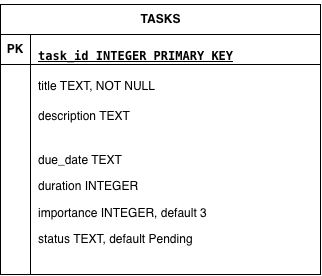

The diagram above was exported from draw.io. Its source (the exported page's mxGraphModel, read from the mxfile embedded in the PNG):
<mxGraphModel dx="628" dy="513" grid="1" gridSize="10" guides="1" tooltips="1" connect="1" arrows="1" fold="1" page="1" pageScale="1" pageWidth="850" pageHeight="1100" math="0" shadow="0">
  <root>
    <mxCell id="0" />
    <mxCell id="1" parent="0" />
    <mxCell id="f3vH-Ll6OdGAMREb7F-Y-59" parent="1" style="shape=table;startSize=30;container=1;collapsible=1;childLayout=tableLayout;fixedRows=1;rowLines=0;fontStyle=1;align=center;resizeLast=1;html=1;" value="&lt;div&gt;&lt;p&gt;&lt;strong&gt;TASKS&lt;/strong&gt;&lt;/p&gt;&lt;/div&gt;&lt;div&gt;&lt;div&gt;&lt;/div&gt;&lt;/div&gt;" vertex="1">
      <mxGeometry height="270" width="320" x="370" y="300" as="geometry" />
    </mxCell>
    <mxCell id="f3vH-Ll6OdGAMREb7F-Y-60" parent="f3vH-Ll6OdGAMREb7F-Y-59" style="shape=tableRow;horizontal=0;startSize=0;swimlaneHead=0;swimlaneBody=0;fillColor=none;collapsible=0;dropTarget=0;points=[[0,0.5],[1,0.5]];portConstraint=eastwest;top=0;left=0;right=0;bottom=1;" value="" vertex="1">
      <mxGeometry height="30" width="320" y="30" as="geometry" />
    </mxCell>
    <mxCell id="f3vH-Ll6OdGAMREb7F-Y-61" parent="f3vH-Ll6OdGAMREb7F-Y-60" style="shape=partialRectangle;connectable=0;fillColor=none;top=0;left=0;bottom=0;right=0;fontStyle=1;overflow=hidden;whiteSpace=wrap;html=1;" value="PK" vertex="1">
      <mxGeometry height="30" width="30" as="geometry">
        <mxRectangle height="30" width="30" as="alternateBounds" />
      </mxGeometry>
    </mxCell>
    <mxCell id="f3vH-Ll6OdGAMREb7F-Y-62" parent="f3vH-Ll6OdGAMREb7F-Y-60" style="shape=partialRectangle;connectable=0;fillColor=none;top=0;left=0;bottom=0;right=0;align=left;spacingLeft=6;fontStyle=5;overflow=hidden;whiteSpace=wrap;html=1;" value="&lt;p&gt;&lt;code&gt;task_id INTEGER PRIMARY KEY&lt;/code&gt;&lt;/p&gt;&lt;p&gt;&lt;/p&gt;" vertex="1">
      <mxGeometry height="30" width="290" x="30" as="geometry">
        <mxRectangle height="30" width="290" as="alternateBounds" />
      </mxGeometry>
    </mxCell>
    <mxCell id="f3vH-Ll6OdGAMREb7F-Y-63" parent="f3vH-Ll6OdGAMREb7F-Y-59" style="shape=tableRow;horizontal=0;startSize=0;swimlaneHead=0;swimlaneBody=0;fillColor=none;collapsible=0;dropTarget=0;points=[[0,0.5],[1,0.5]];portConstraint=eastwest;top=0;left=0;right=0;bottom=0;" value="" vertex="1">
      <mxGeometry height="30" width="320" y="60" as="geometry" />
    </mxCell>
    <mxCell id="f3vH-Ll6OdGAMREb7F-Y-64" parent="f3vH-Ll6OdGAMREb7F-Y-63" style="shape=partialRectangle;connectable=0;fillColor=none;top=0;left=0;bottom=0;right=0;editable=1;overflow=hidden;whiteSpace=wrap;html=1;" value="" vertex="1">
      <mxGeometry height="30" width="30" as="geometry">
        <mxRectangle height="30" width="30" as="alternateBounds" />
      </mxGeometry>
    </mxCell>
    <mxCell id="f3vH-Ll6OdGAMREb7F-Y-65" parent="f3vH-Ll6OdGAMREb7F-Y-63" style="shape=partialRectangle;connectable=0;fillColor=none;top=0;left=0;bottom=0;right=0;align=left;spacingLeft=6;overflow=hidden;whiteSpace=wrap;html=1;" value="&lt;p&gt;&lt;span&gt;title&lt;/span&gt; &lt;span&gt;TEXT, NOT NULL&lt;/span&gt;&lt;/p&gt;" vertex="1">
      <mxGeometry height="30" width="290" x="30" as="geometry">
        <mxRectangle height="30" width="290" as="alternateBounds" />
      </mxGeometry>
    </mxCell>
    <mxCell id="f3vH-Ll6OdGAMREb7F-Y-66" parent="f3vH-Ll6OdGAMREb7F-Y-59" style="shape=tableRow;horizontal=0;startSize=0;swimlaneHead=0;swimlaneBody=0;fillColor=none;collapsible=0;dropTarget=0;points=[[0,0.5],[1,0.5]];portConstraint=eastwest;top=0;left=0;right=0;bottom=0;" value="" vertex="1">
      <mxGeometry height="30" width="320" y="90" as="geometry" />
    </mxCell>
    <mxCell id="f3vH-Ll6OdGAMREb7F-Y-67" parent="f3vH-Ll6OdGAMREb7F-Y-66" style="shape=partialRectangle;connectable=0;fillColor=none;top=0;left=0;bottom=0;right=0;editable=1;overflow=hidden;whiteSpace=wrap;html=1;" value="" vertex="1">
      <mxGeometry height="30" width="30" as="geometry">
        <mxRectangle height="30" width="30" as="alternateBounds" />
      </mxGeometry>
    </mxCell>
    <mxCell id="f3vH-Ll6OdGAMREb7F-Y-68" parent="f3vH-Ll6OdGAMREb7F-Y-66" style="shape=partialRectangle;connectable=0;fillColor=none;top=0;left=0;bottom=0;right=0;align=left;spacingLeft=6;overflow=hidden;whiteSpace=wrap;html=1;" value="&lt;p&gt;&lt;span&gt;description&lt;/span&gt; &lt;span&gt;TEXT&lt;/span&gt;&lt;/p&gt;" vertex="1">
      <mxGeometry height="30" width="290" x="30" as="geometry">
        <mxRectangle height="30" width="290" as="alternateBounds" />
      </mxGeometry>
    </mxCell>
    <mxCell id="f3vH-Ll6OdGAMREb7F-Y-69" parent="f3vH-Ll6OdGAMREb7F-Y-59" style="shape=tableRow;horizontal=0;startSize=0;swimlaneHead=0;swimlaneBody=0;fillColor=none;collapsible=0;dropTarget=0;points=[[0,0.5],[1,0.5]];portConstraint=eastwest;top=0;left=0;right=0;bottom=0;" value="" vertex="1">
      <mxGeometry height="150" width="320" y="120" as="geometry" />
    </mxCell>
    <mxCell id="f3vH-Ll6OdGAMREb7F-Y-70" parent="f3vH-Ll6OdGAMREb7F-Y-69" style="shape=partialRectangle;connectable=0;fillColor=none;top=0;left=0;bottom=0;right=0;editable=1;overflow=hidden;whiteSpace=wrap;html=1;" value="&amp;nbsp; &lt;div&gt;&lt;br&gt;&lt;/div&gt;" vertex="1">
      <mxGeometry height="150" width="30" as="geometry">
        <mxRectangle height="150" width="30" as="alternateBounds" />
      </mxGeometry>
    </mxCell>
    <mxCell id="f3vH-Ll6OdGAMREb7F-Y-71" parent="f3vH-Ll6OdGAMREb7F-Y-69" style="shape=partialRectangle;connectable=0;fillColor=none;top=0;left=0;bottom=0;right=0;align=left;spacingLeft=6;overflow=hidden;whiteSpace=wrap;html=1;" value="&lt;div&gt;&lt;p&gt;&lt;span&gt;due_date&lt;/span&gt; &lt;span&gt;TEXT&lt;/span&gt;&lt;/p&gt;&lt;/div&gt;&lt;div&gt;&lt;p&gt;&lt;span&gt;duration&lt;/span&gt; &lt;span&gt;INTEGER&lt;/span&gt;&lt;/p&gt;&lt;/div&gt;&lt;div&gt;&lt;p&gt;&lt;span&gt;importance&lt;/span&gt; &lt;span&gt;INTEGER, default 3&lt;/span&gt;&lt;/p&gt;&lt;/div&gt;&lt;div&gt;&lt;p&gt;&lt;span style=&quot;background-color: transparent; color: light-dark(#000000, var(--ge-light-color, #ffffff));&quot;&gt;status&lt;/span&gt;&lt;span style=&quot;background-color: transparent; color: light-dark(#000000, var(--ge-light-color, #ffffff));&quot;&gt; &lt;/span&gt;&lt;span style=&quot;background-color: transparent; color: light-dark(#000000, var(--ge-light-color, #ffffff));&quot;&gt;TEXT, default Pending&lt;/span&gt;&lt;/p&gt;&lt;/div&gt;" vertex="1">
      <mxGeometry height="150" width="290" x="30" as="geometry">
        <mxRectangle height="150" width="290" as="alternateBounds" />
      </mxGeometry>
    </mxCell>
  </root>
</mxGraphModel>